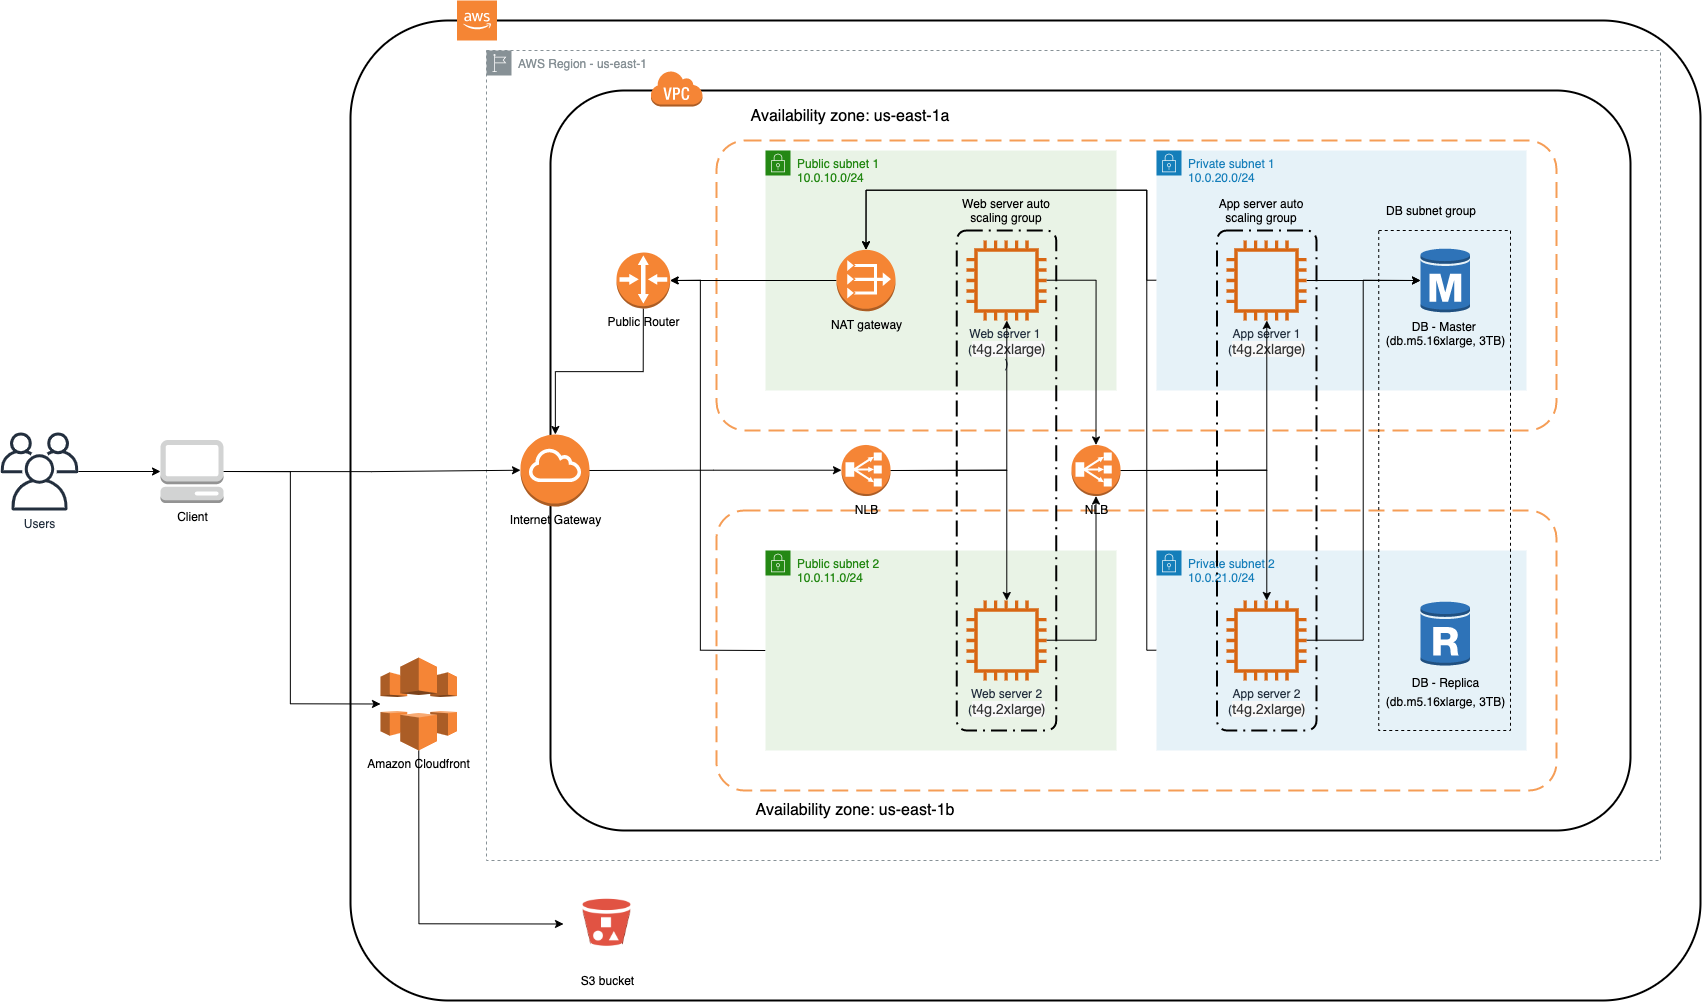

The diagram above was exported from draw.io. Its source (the exported page's mxGraphModel, read from the mxfile embedded in the PNG):
<mxGraphModel dx="6648" dy="3721" grid="1" gridSize="10" guides="1" tooltips="1" connect="1" arrows="1" fold="1" page="1" pageScale="1" pageWidth="827" pageHeight="1169" math="0" shadow="0">
  <root>
    <mxCell id="0" />
    <mxCell id="1" parent="0" />
    <mxCell id="2" value="" style="rounded=1;arcSize=10;dashed=0;fillColor=none;gradientColor=none;strokeWidth=2;" vertex="1" parent="1">
      <mxGeometry x="150" y="70" width="1350" height="980" as="geometry" />
    </mxCell>
    <mxCell id="3" value="AWS Region - us-east-1" style="outlineConnect=0;gradientColor=none;html=1;whiteSpace=wrap;fontSize=12;fontStyle=0;shape=mxgraph.aws4.group;grIcon=mxgraph.aws4.group_region;strokeColor=#879196;fillColor=none;verticalAlign=top;align=left;spacingLeft=30;fontColor=#879196;dashed=1;" vertex="1" parent="1">
      <mxGeometry x="286" y="100" width="1174" height="810" as="geometry" />
    </mxCell>
    <mxCell id="4" value="" style="rounded=1;arcSize=10;dashed=1;strokeColor=#F59D56;fillColor=none;gradientColor=none;dashPattern=8 4;strokeWidth=2;" vertex="1" parent="1">
      <mxGeometry x="516" y="560" width="840" height="280" as="geometry" />
    </mxCell>
    <mxCell id="5" value="" style="rounded=1;arcSize=10;dashed=0;fillColor=none;gradientColor=none;strokeWidth=2;" vertex="1" parent="1">
      <mxGeometry x="350" y="140" width="1080" height="740" as="geometry" />
    </mxCell>
    <mxCell id="6" value="" style="rounded=1;arcSize=10;dashed=1;strokeColor=#F59D56;fillColor=none;gradientColor=none;dashPattern=8 4;strokeWidth=2;" vertex="1" parent="1">
      <mxGeometry x="516" y="190" width="840" height="290" as="geometry" />
    </mxCell>
    <mxCell id="7" style="edgeStyle=orthogonalEdgeStyle;rounded=0;orthogonalLoop=1;jettySize=auto;html=1;exitX=0;exitY=0.5;exitDx=0;exitDy=0;entryX=1;entryY=0.5;entryDx=0;entryDy=0;entryPerimeter=0;fontSize=16;" edge="1" source="8" target="42" parent="1">
      <mxGeometry relative="1" as="geometry">
        <Array as="points">
          <mxPoint x="500" y="700" />
          <mxPoint x="500" y="330" />
        </Array>
      </mxGeometry>
    </mxCell>
    <mxCell id="8" value="Public subnet 2&lt;br&gt;10.0.11.0/24" style="points=[[0,0],[0.25,0],[0.5,0],[0.75,0],[1,0],[1,0.25],[1,0.5],[1,0.75],[1,1],[0.75,1],[0.5,1],[0.25,1],[0,1],[0,0.75],[0,0.5],[0,0.25]];outlineConnect=0;gradientColor=none;html=1;whiteSpace=wrap;fontSize=12;fontStyle=0;shape=mxgraph.aws4.group;grIcon=mxgraph.aws4.group_security_group;grStroke=0;strokeColor=#248814;fillColor=#E9F3E6;verticalAlign=top;align=left;spacingLeft=30;fontColor=#248814;dashed=0;" vertex="1" parent="1">
      <mxGeometry x="565" y="600" width="351" height="200" as="geometry" />
    </mxCell>
    <mxCell id="9" value="Public subnet 1&lt;br&gt;10.0.10.0/24" style="points=[[0,0],[0.25,0],[0.5,0],[0.75,0],[1,0],[1,0.25],[1,0.5],[1,0.75],[1,1],[0.75,1],[0.5,1],[0.25,1],[0,1],[0,0.75],[0,0.5],[0,0.25]];outlineConnect=0;gradientColor=none;html=1;whiteSpace=wrap;fontSize=12;fontStyle=0;shape=mxgraph.aws4.group;grIcon=mxgraph.aws4.group_security_group;grStroke=0;strokeColor=#248814;fillColor=#E9F3E6;verticalAlign=top;align=left;spacingLeft=30;fontColor=#248814;dashed=0;" vertex="1" parent="1">
      <mxGeometry x="565" y="200" width="351" height="240" as="geometry" />
    </mxCell>
    <mxCell id="10" value="" style="rounded=1;arcSize=10;dashed=1;fillColor=none;gradientColor=none;dashPattern=8 3 1 3;strokeWidth=2;" vertex="1" parent="1">
      <mxGeometry x="756.25" y="280" width="99.5" height="500" as="geometry" />
    </mxCell>
    <mxCell id="11" style="edgeStyle=orthogonalEdgeStyle;rounded=0;orthogonalLoop=1;jettySize=auto;html=1;entryX=0.5;entryY=0;entryDx=0;entryDy=0;entryPerimeter=0;" edge="1" source="12" target="28" parent="1">
      <mxGeometry relative="1" as="geometry">
        <Array as="points">
          <mxPoint x="946" y="700" />
          <mxPoint x="946" y="240" />
          <mxPoint x="665" y="240" />
        </Array>
      </mxGeometry>
    </mxCell>
    <mxCell id="12" value="Private subnet 2&lt;br&gt;10.0.21.0/24" style="points=[[0,0],[0.25,0],[0.5,0],[0.75,0],[1,0],[1,0.25],[1,0.5],[1,0.75],[1,1],[0.75,1],[0.5,1],[0.25,1],[0,1],[0,0.75],[0,0.5],[0,0.25]];outlineConnect=0;gradientColor=none;html=1;whiteSpace=wrap;fontSize=12;fontStyle=0;shape=mxgraph.aws4.group;grIcon=mxgraph.aws4.group_security_group;grStroke=0;strokeColor=#147EBA;fillColor=#E6F2F8;verticalAlign=top;align=left;spacingLeft=30;fontColor=#147EBA;dashed=0;" vertex="1" parent="1">
      <mxGeometry x="956" y="600" width="370" height="200" as="geometry" />
    </mxCell>
    <mxCell id="13" style="edgeStyle=orthogonalEdgeStyle;rounded=0;orthogonalLoop=1;jettySize=auto;html=1;entryX=0.5;entryY=0;entryDx=0;entryDy=0;entryPerimeter=0;" edge="1" source="14" target="28" parent="1">
      <mxGeometry relative="1" as="geometry">
        <Array as="points">
          <mxPoint x="946" y="330" />
          <mxPoint x="946" y="240" />
          <mxPoint x="665" y="240" />
        </Array>
      </mxGeometry>
    </mxCell>
    <mxCell id="14" value="Private subnet 1&lt;br&gt;10.0.20.0/24" style="points=[[0,0],[0.25,0],[0.5,0],[0.75,0],[1,0],[1,0.25],[1,0.5],[1,0.75],[1,1],[0.75,1],[0.5,1],[0.25,1],[0,1],[0,0.75],[0,0.5],[0,0.25]];outlineConnect=0;gradientColor=none;html=1;whiteSpace=wrap;fontSize=12;fontStyle=0;shape=mxgraph.aws4.group;grIcon=mxgraph.aws4.group_security_group;grStroke=0;strokeColor=#147EBA;fillColor=#E6F2F8;verticalAlign=top;align=left;spacingLeft=30;fontColor=#147EBA;dashed=0;" vertex="1" parent="1">
      <mxGeometry x="956" y="200" width="370" height="240" as="geometry" />
    </mxCell>
    <mxCell id="15" value="" style="rounded=0;whiteSpace=wrap;html=1;fillColor=none;dashed=1;" vertex="1" parent="1">
      <mxGeometry x="1178.25" y="280" width="131.75" height="500" as="geometry" />
    </mxCell>
    <mxCell id="16" value="" style="rounded=1;arcSize=10;dashed=1;fillColor=none;gradientColor=none;dashPattern=8 3 1 3;strokeWidth=2;" vertex="1" parent="1">
      <mxGeometry x="1016.5" y="280" width="99.5" height="500" as="geometry" />
    </mxCell>
    <mxCell id="17" value="" style="outlineConnect=0;dashed=0;verticalLabelPosition=bottom;verticalAlign=top;align=center;html=1;shape=mxgraph.aws3.cloud_2;fillColor=#F58534;gradientColor=none;" vertex="1" parent="1">
      <mxGeometry x="256.5" y="50" width="40" height="40" as="geometry" />
    </mxCell>
    <mxCell id="18" value="" style="dashed=0;html=1;shape=mxgraph.aws3.virtual_private_cloud;fillColor=#F58536;gradientColor=none;dashed=0;" vertex="1" parent="1">
      <mxGeometry x="450" y="120" width="52" height="36" as="geometry" />
    </mxCell>
    <mxCell id="19" style="edgeStyle=orthogonalEdgeStyle;rounded=0;orthogonalLoop=1;jettySize=auto;html=1;entryX=0.5;entryY=0;entryDx=0;entryDy=0;entryPerimeter=0;" edge="1" source="20" target="38" parent="1">
      <mxGeometry relative="1" as="geometry" />
    </mxCell>
    <mxCell id="20" value="Web server 1 &lt;br&gt;(&lt;span style=&quot;color: rgb(51 , 51 , 51) ; font-family: &amp;#34;amazonember&amp;#34; , &amp;#34;helvetica neue&amp;#34; , &amp;#34;helvetica&amp;#34; , &amp;#34;arial&amp;#34; , sans-serif ; font-size: 14px ; text-align: left ; background-color: rgb(247 , 247 , 247)&quot;&gt;t4g.2xlarge)&lt;/span&gt;&lt;br&gt;)" style="outlineConnect=0;fontColor=#232F3E;gradientColor=none;fillColor=#D86613;strokeColor=none;dashed=0;verticalLabelPosition=bottom;verticalAlign=top;align=center;html=1;fontSize=12;fontStyle=0;aspect=fixed;pointerEvents=1;shape=mxgraph.aws4.instance2;" vertex="1" parent="1">
      <mxGeometry x="766" y="290" width="80" height="80" as="geometry" />
    </mxCell>
    <mxCell id="21" style="edgeStyle=orthogonalEdgeStyle;rounded=0;orthogonalLoop=1;jettySize=auto;html=1;entryX=0.5;entryY=1;entryDx=0;entryDy=0;entryPerimeter=0;" edge="1" source="22" target="38" parent="1">
      <mxGeometry relative="1" as="geometry" />
    </mxCell>
    <mxCell id="22" value="Web server 2&lt;br&gt;(&lt;span style=&quot;color: rgb(51 , 51 , 51) ; font-family: &amp;#34;amazonember&amp;#34; , &amp;#34;helvetica neue&amp;#34; , &amp;#34;helvetica&amp;#34; , &amp;#34;arial&amp;#34; , sans-serif ; font-size: 14px ; text-align: left ; background-color: rgb(247 , 247 , 247)&quot;&gt;t4g.2xlarge)&lt;/span&gt;" style="outlineConnect=0;fontColor=#232F3E;gradientColor=none;fillColor=#D86613;strokeColor=none;dashed=0;verticalLabelPosition=bottom;verticalAlign=top;align=center;html=1;fontSize=12;fontStyle=0;aspect=fixed;pointerEvents=1;shape=mxgraph.aws4.instance2;" vertex="1" parent="1">
      <mxGeometry x="766" y="650" width="80" height="80" as="geometry" />
    </mxCell>
    <mxCell id="23" style="edgeStyle=orthogonalEdgeStyle;rounded=0;orthogonalLoop=1;jettySize=auto;html=1;" edge="1" source="24" target="31" parent="1">
      <mxGeometry relative="1" as="geometry" />
    </mxCell>
    <mxCell id="24" value="App server 1&lt;br&gt;(&lt;span style=&quot;color: rgb(51 , 51 , 51) ; font-family: &amp;#34;amazonember&amp;#34; , &amp;#34;helvetica neue&amp;#34; , &amp;#34;helvetica&amp;#34; , &amp;#34;arial&amp;#34; , sans-serif ; font-size: 14px ; text-align: left ; background-color: rgb(247 , 247 , 247)&quot;&gt;t4g.2xlarge)&lt;/span&gt;" style="outlineConnect=0;fontColor=#232F3E;gradientColor=none;fillColor=#D86613;strokeColor=none;dashed=0;verticalLabelPosition=bottom;verticalAlign=top;align=center;html=1;fontSize=12;fontStyle=0;aspect=fixed;pointerEvents=1;shape=mxgraph.aws4.instance2;" vertex="1" parent="1">
      <mxGeometry x="1026" y="290" width="80" height="80" as="geometry" />
    </mxCell>
    <mxCell id="25" style="edgeStyle=orthogonalEdgeStyle;rounded=0;orthogonalLoop=1;jettySize=auto;html=1;entryX=0;entryY=0.5;entryDx=0;entryDy=0;entryPerimeter=0;" edge="1" source="26" target="31" parent="1">
      <mxGeometry relative="1" as="geometry" />
    </mxCell>
    <mxCell id="26" value="App server 2&lt;br&gt;(&lt;span style=&quot;color: rgb(51 , 51 , 51) ; font-family: &amp;#34;amazonember&amp;#34; , &amp;#34;helvetica neue&amp;#34; , &amp;#34;helvetica&amp;#34; , &amp;#34;arial&amp;#34; , sans-serif ; font-size: 14px ; text-align: left ; background-color: rgb(247 , 247 , 247)&quot;&gt;t4g.2xlarge)&lt;/span&gt;" style="outlineConnect=0;fontColor=#232F3E;gradientColor=none;fillColor=#D86613;strokeColor=none;dashed=0;verticalLabelPosition=bottom;verticalAlign=top;align=center;html=1;fontSize=12;fontStyle=0;aspect=fixed;pointerEvents=1;shape=mxgraph.aws4.instance2;" vertex="1" parent="1">
      <mxGeometry x="1026" y="650" width="80" height="80" as="geometry" />
    </mxCell>
    <mxCell id="27" style="edgeStyle=orthogonalEdgeStyle;rounded=0;orthogonalLoop=1;jettySize=auto;html=1;exitX=0;exitY=0.5;exitDx=0;exitDy=0;exitPerimeter=0;entryX=1;entryY=0.5;entryDx=0;entryDy=0;entryPerimeter=0;" edge="1" source="28" target="42" parent="1">
      <mxGeometry relative="1" as="geometry" />
    </mxCell>
    <mxCell id="28" value="NAT gateway" style="outlineConnect=0;dashed=0;verticalLabelPosition=bottom;verticalAlign=top;align=center;html=1;shape=mxgraph.aws3.vpc_nat_gateway;fillColor=#F58534;gradientColor=none;" vertex="1" parent="1">
      <mxGeometry x="636" y="299.21999999999997" width="59" height="61.56" as="geometry" />
    </mxCell>
    <mxCell id="29" value="Web server auto scaling group" style="text;html=1;strokeColor=none;fillColor=none;align=center;verticalAlign=middle;whiteSpace=wrap;rounded=0;dashed=1;" vertex="1" parent="1">
      <mxGeometry x="741" y="250" width="130" height="20" as="geometry" />
    </mxCell>
    <mxCell id="30" value="App server auto scaling group" style="text;html=1;strokeColor=none;fillColor=none;align=center;verticalAlign=middle;whiteSpace=wrap;rounded=0;dashed=1;" vertex="1" parent="1">
      <mxGeometry x="1006" y="250" width="110" height="20" as="geometry" />
    </mxCell>
    <mxCell id="31" value="DB - Master &lt;br&gt;(db.m5.16xlarge, 3TB)" style="outlineConnect=0;dashed=0;verticalLabelPosition=bottom;verticalAlign=top;align=center;html=1;shape=mxgraph.aws3.rds_db_instance;fillColor=#2E73B8;gradientColor=none;" vertex="1" parent="1">
      <mxGeometry x="1220" y="297" width="49.5" height="66" as="geometry" />
    </mxCell>
    <mxCell id="32" value="DB subnet group" style="text;html=1;strokeColor=none;fillColor=none;align=center;verticalAlign=middle;whiteSpace=wrap;rounded=0;dashed=1;" vertex="1" parent="1">
      <mxGeometry x="1175.75" y="250" width="110" height="20" as="geometry" />
    </mxCell>
    <mxCell id="33" style="edgeStyle=orthogonalEdgeStyle;rounded=0;orthogonalLoop=1;jettySize=auto;html=1;exitX=1;exitY=0.5;exitDx=0;exitDy=0;exitPerimeter=0;" edge="1" source="35" target="20" parent="1">
      <mxGeometry relative="1" as="geometry" />
    </mxCell>
    <mxCell id="34" style="edgeStyle=orthogonalEdgeStyle;rounded=0;orthogonalLoop=1;jettySize=auto;html=1;exitX=1;exitY=0.5;exitDx=0;exitDy=0;exitPerimeter=0;" edge="1" source="35" target="22" parent="1">
      <mxGeometry relative="1" as="geometry" />
    </mxCell>
    <mxCell id="35" value="NLB" style="outlineConnect=0;dashed=0;verticalLabelPosition=bottom;verticalAlign=top;align=center;html=1;shape=mxgraph.aws3.classic_load_balancer;fillColor=#F58536;gradientColor=none;" vertex="1" parent="1">
      <mxGeometry x="641" y="494.44" width="49" height="51.13" as="geometry" />
    </mxCell>
    <mxCell id="36" style="edgeStyle=orthogonalEdgeStyle;rounded=0;orthogonalLoop=1;jettySize=auto;html=1;exitX=1;exitY=0.5;exitDx=0;exitDy=0;exitPerimeter=0;" edge="1" source="38" target="24" parent="1">
      <mxGeometry relative="1" as="geometry" />
    </mxCell>
    <mxCell id="37" style="edgeStyle=orthogonalEdgeStyle;rounded=0;orthogonalLoop=1;jettySize=auto;html=1;exitX=1;exitY=0.5;exitDx=0;exitDy=0;exitPerimeter=0;" edge="1" source="38" target="26" parent="1">
      <mxGeometry relative="1" as="geometry" />
    </mxCell>
    <mxCell id="38" value="NLB" style="outlineConnect=0;dashed=0;verticalLabelPosition=bottom;verticalAlign=top;align=center;html=1;shape=mxgraph.aws3.classic_load_balancer;fillColor=#F58536;gradientColor=none;" vertex="1" parent="1">
      <mxGeometry x="871" y="494.44" width="49" height="51.13" as="geometry" />
    </mxCell>
    <mxCell id="39" style="edgeStyle=orthogonalEdgeStyle;rounded=0;orthogonalLoop=1;jettySize=auto;html=1;exitX=1;exitY=0.5;exitDx=0;exitDy=0;exitPerimeter=0;" edge="1" target="35" parent="1">
      <mxGeometry relative="1" as="geometry">
        <mxPoint x="385" y="520" as="sourcePoint" />
      </mxGeometry>
    </mxCell>
    <mxCell id="40" value="Internet Gateway" style="outlineConnect=0;dashed=0;verticalLabelPosition=bottom;verticalAlign=top;align=center;html=1;shape=mxgraph.aws3.internet_gateway;fillColor=#F58534;gradientColor=none;" vertex="1" parent="1">
      <mxGeometry x="320" y="484" width="69" height="72" as="geometry" />
    </mxCell>
    <mxCell id="41" style="edgeStyle=orthogonalEdgeStyle;rounded=0;orthogonalLoop=1;jettySize=auto;html=1;exitX=0.5;exitY=1;exitDx=0;exitDy=0;exitPerimeter=0;" edge="1" source="42" target="40" parent="1">
      <mxGeometry relative="1" as="geometry">
        <mxPoint x="374.9949999999999" y="494.44000000000005" as="targetPoint" />
      </mxGeometry>
    </mxCell>
    <mxCell id="42" value="Public Router" style="outlineConnect=0;dashed=0;verticalLabelPosition=bottom;verticalAlign=top;align=center;html=1;shape=mxgraph.aws3.router;fillColor=#F58534;gradientColor=none;" vertex="1" parent="1">
      <mxGeometry x="416" y="302" width="53.67" height="56" as="geometry" />
    </mxCell>
    <mxCell id="43" style="edgeStyle=orthogonalEdgeStyle;rounded=0;orthogonalLoop=1;jettySize=auto;html=1;exitX=0.5;exitY=1;exitDx=0;exitDy=0;exitPerimeter=0;entryX=0;entryY=0.5;entryDx=0;entryDy=0;" edge="1" source="44" target="45" parent="1">
      <mxGeometry relative="1" as="geometry" />
    </mxCell>
    <mxCell id="44" value="Amazon Cloudfront" style="outlineConnect=0;dashed=0;verticalLabelPosition=bottom;verticalAlign=top;align=center;html=1;shape=mxgraph.aws3.cloudfront;fillColor=#F58536;gradientColor=none;" vertex="1" parent="1">
      <mxGeometry x="180" y="707" width="76.5" height="93" as="geometry" />
    </mxCell>
    <mxCell id="45" value="S3 bucket" style="shape=image;html=1;verticalAlign=top;verticalLabelPosition=bottom;labelBackgroundColor=#ffffff;imageAspect=0;aspect=fixed;image=https://cdn2.iconfinder.com/data/icons/amazon-aws-stencils/100/Storage__Content_Delivery_Amazon_S3_Bucket_with_Objects-128.png;dashed=1;fillColor=none;" vertex="1" parent="1">
      <mxGeometry x="363" y="930" width="87" height="87" as="geometry" />
    </mxCell>
    <mxCell id="46" style="edgeStyle=orthogonalEdgeStyle;rounded=0;orthogonalLoop=1;jettySize=auto;html=1;exitX=1;exitY=0.5;exitDx=0;exitDy=0;exitPerimeter=0;" edge="1" source="48" target="40" parent="1">
      <mxGeometry relative="1" as="geometry" />
    </mxCell>
    <mxCell id="47" style="edgeStyle=orthogonalEdgeStyle;rounded=0;orthogonalLoop=1;jettySize=auto;html=1;exitX=1;exitY=0.5;exitDx=0;exitDy=0;exitPerimeter=0;entryX=0;entryY=0.5;entryDx=0;entryDy=0;entryPerimeter=0;" edge="1" source="48" target="44" parent="1">
      <mxGeometry relative="1" as="geometry">
        <Array as="points">
          <mxPoint x="90" y="521" />
          <mxPoint x="90" y="754" />
        </Array>
      </mxGeometry>
    </mxCell>
    <mxCell id="48" value="Client" style="outlineConnect=0;dashed=0;verticalLabelPosition=bottom;verticalAlign=top;align=center;html=1;shape=mxgraph.aws3.management_console;fillColor=#D2D3D3;gradientColor=none;" vertex="1" parent="1">
      <mxGeometry x="-40" y="489.5" width="63" height="63" as="geometry" />
    </mxCell>
    <mxCell id="49" style="edgeStyle=orthogonalEdgeStyle;rounded=0;orthogonalLoop=1;jettySize=auto;html=1;entryX=0;entryY=0.5;entryDx=0;entryDy=0;entryPerimeter=0;" edge="1" source="50" target="48" parent="1">
      <mxGeometry relative="1" as="geometry" />
    </mxCell>
    <mxCell id="50" value="Users" style="outlineConnect=0;fontColor=#232F3E;gradientColor=none;fillColor=#232F3E;strokeColor=none;dashed=0;verticalLabelPosition=bottom;verticalAlign=top;align=center;html=1;fontSize=12;fontStyle=0;aspect=fixed;pointerEvents=1;shape=mxgraph.aws4.users;" vertex="1" parent="1">
      <mxGeometry x="-200" y="482" width="78" height="78" as="geometry" />
    </mxCell>
    <mxCell id="51" value="Availability zone: us-east-1a" style="text;html=1;strokeColor=none;fillColor=none;align=center;verticalAlign=middle;whiteSpace=wrap;rounded=0;dashed=1;fontSize=16;" vertex="1" parent="1">
      <mxGeometry x="540" y="156" width="220" height="20" as="geometry" />
    </mxCell>
    <mxCell id="52" value="Availability zone: us-east-1b" style="text;html=1;strokeColor=none;fillColor=none;align=center;verticalAlign=middle;whiteSpace=wrap;rounded=0;dashed=1;fontSize=16;" vertex="1" parent="1">
      <mxGeometry x="540" y="850" width="230" height="20" as="geometry" />
    </mxCell>
    <mxCell id="53" value="&lt;font style=&quot;font-size: 12px&quot;&gt;DB - Replica&lt;br&gt;(db.m5.16xlarge, 3TB)&lt;br&gt;&lt;/font&gt;" style="outlineConnect=0;dashed=0;verticalLabelPosition=bottom;verticalAlign=top;align=center;html=1;shape=mxgraph.aws3.rds_db_instance_read_replica;fillColor=#2E73B8;gradientColor=none;fontSize=16;" vertex="1" parent="1">
      <mxGeometry x="1220" y="650" width="49.5" height="66" as="geometry" />
    </mxCell>
  </root>
</mxGraphModel>